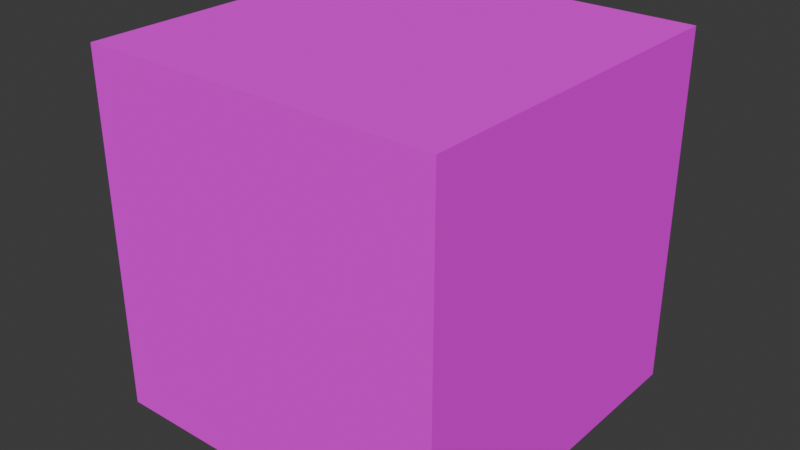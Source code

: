 # Source: lod_tools_material_merge_bake.blend  (saved by Blender 4.0.36; exported with 4.5.12 LTS)
import bpy
from mathutils import Matrix  # noqa: F401  (used for matrix-valued properties, if any)

bpy.ops.wm.read_factory_settings(use_empty=True)
scene = bpy.context.scene
scene.name = 'Scene'

# ---- images (referenced by path relative to the original .blend; pixels are not part of the script)
import os
ASSET_DIR = os.environ.get("B2B_ASSET_DIR", "")  # directory of the original .blend (textures are referenced by path, not embedded)
HERE = os.path.dirname(os.path.abspath(__file__))  # packed textures are extracted next to this script under _unpacked/

def load_image(name, relpath, width, height, colorspace="sRGB"):
    """Load a texture the original file referenced (path relative to the .blend, or extracted next to this script)."""
    p = next((c for c in (os.path.join(HERE, relpath), os.path.join(ASSET_DIR, relpath)) if relpath and os.path.exists(c)), "")
    if p:
        img = bpy.data.images.load(p, check_existing=True)
        img.name = name
    else:  # same state as the original file: an image datablock whose file is absent (Cycles renders it pink)
        img = bpy.data.images.new(name, width, height)
        img.source = "FILE"
        img.filepath = "//" + (relpath or name)
    img.colorspace_settings.name = colorspace
    return img
img_a = load_image('a', '', 64, 64, 'sRGB')
img_b = load_image('b', '', 64, 64, 'sRGB')

# ---- materials (node trees are filled in below, after node groups)
mat_default_a = bpy.data.materials.new('default_a')
mat_default_a.use_transparent_shadow = False
mat_default_b = bpy.data.materials.new('default_b')
mat_default_b.use_transparent_shadow = False

# ---- material node trees
mat_default_a.use_nodes = True; mat_default_a.node_tree.nodes.clear()
_N = mat_default_a.node_tree.nodes; _L = mat_default_a.node_tree.links
n0 = _N.new('ShaderNodeBsdfPrincipled'); n0.name = 'Principled BSDF'; n0.location = (-300, 0)
n0.inputs[3].default_value = 1.45
n0.inputs[13].default_value = 0.0
n1 = _N.new('ShaderNodeOutputMaterial'); n1.name = 'Material Output'; n1.location = (0, 0)
n2 = _N.new('ShaderNodeUVMap'); n2.name = 'UVMap 0'; n2.location = (-4200, 300)
n2.label = 'UVMap 0'
n2.uv_map = 'UVMap 0'
n3 = _N.new('ShaderNodeTexImage'); n3.name = 'DiffuseSampler'; n3.location = (-1000, 400)
n3.label = 'DiffuseSampler'
n3.image = img_a
n4 = _N.new('NodeUndefined'); n4.name = 'matMaterialColorScale'; n4.location = (1070, -200)
n4.label = 'matMaterialColorScale'
n5 = _N.new('NodeUndefined'); n5.name = 'HardAlphaBlend'; n5.location = (1235, -200)
n5.label = 'HardAlphaBlend'
n6 = _N.new('NodeUndefined'); n6.name = 'useTessellation'; n6.location = (1400, -200)
n6.label = 'useTessellation'
n7 = _N.new('NodeUndefined'); n7.name = 'wetnessMultiplier'; n7.location = (1565, -200)
n7.label = 'wetnessMultiplier'
n8 = _N.new('NodeUndefined'); n8.name = 'globalAnimUV1'; n8.location = (1070, -350)
n8.label = 'globalAnimUV1'
n9 = _N.new('NodeUndefined'); n9.name = 'globalAnimUV0'; n9.location = (1235, -350)
n9.label = 'globalAnimUV0'
n10 = _N.new('ShaderNodeMath'); n10.name = 'Math'; n10.location = (-2700, -600)
n10.operation = 'SUBTRACT'
n10.inputs[1].default_value = 1.0
n11 = _N.new('ShaderNodeMath'); n11.name = 'Math.001'; n11.location = (-2400, -600)
n11.operation = 'MULTIPLY'
n11.inputs[1].default_value = -1.0
n12 = _N.new('ShaderNodeSeparateXYZ'); n12.name = 'Separate XYZ'; n12.location = (-3000, -600)
n13 = _N.new('ShaderNodeCombineXYZ'); n13.name = 'Combine XYZ'; n13.location = (-2100, -300)
n13.inputs[2].default_value = 1.0
n14 = _N.new('ShaderNodeVectorMath'); n14.name = 'Vector Math'; n14.location = (-1200, 0)
n14.operation = 'DOT_PRODUCT'
n15 = _N.new('ShaderNodeVectorMath'); n15.name = 'Vector Math.001'; n15.location = (-1800, -300)
n15.operation = 'DOT_PRODUCT'
n16 = _N.new('ShaderNodeMath'); n16.name = 'Math.002'; n16.location = (-1500, -300)
n16.operation = 'SUBTRACT'
n16.inputs[1].default_value = 1.0
n17 = _N.new('ShaderNodeMath'); n17.name = 'Math.003'; n17.location = (-1200, -300)
n17.operation = 'MULTIPLY'
n17.inputs[1].default_value = -1.0
n18 = _N.new('ShaderNodeCombineXYZ'); n18.name = 'Combine XYZ.001'; n18.location = (-900, 0)
_L.new(n0.outputs[0], n1.inputs[0])
_L.new(n3.outputs[0], n0.inputs[0])
_L.new(n3.outputs[1], n0.inputs[4])
_L.new(n2.outputs[0], n12.inputs[0])
_L.new(n12.outputs[1], n10.inputs[0])
_L.new(n10.outputs[0], n11.inputs[0])
_L.new(n12.outputs[0], n13.inputs[0])
_L.new(n11.outputs[0], n13.inputs[1])
_L.new(n13.outputs[0], n14.inputs[0])
_L.new(n13.outputs[0], n15.inputs[0])
_L.new(n15.outputs[1], n16.inputs[0])
_L.new(n16.outputs[0], n17.inputs[0])
_L.new(n14.outputs[1], n18.inputs[0])
_L.new(n17.outputs[0], n18.inputs[1])
_L.new(n18.outputs[0], n3.inputs[0])
n1.is_active_output = True
mat_default_b.use_nodes = True; mat_default_b.node_tree.nodes.clear()
_N = mat_default_b.node_tree.nodes; _L = mat_default_b.node_tree.links
n0 = _N.new('ShaderNodeBsdfPrincipled'); n0.name = 'Principled BSDF'; n0.location = (-300, 0)
n0.inputs[3].default_value = 1.45
n0.inputs[13].default_value = 0.0
n1 = _N.new('ShaderNodeOutputMaterial'); n1.name = 'Material Output'; n1.location = (0, 0)
n2 = _N.new('ShaderNodeUVMap'); n2.name = 'UVMap 0'; n2.location = (-4200, 300)
n2.label = 'UVMap 0'
n2.uv_map = 'UVMap 0'
n3 = _N.new('ShaderNodeTexImage'); n3.name = 'DiffuseSampler'; n3.location = (-1000, 400)
n3.label = 'DiffuseSampler'
n3.image = img_b
n4 = _N.new('NodeUndefined'); n4.name = 'matMaterialColorScale'; n4.location = (1070, -200)
n4.label = 'matMaterialColorScale'
n5 = _N.new('NodeUndefined'); n5.name = 'HardAlphaBlend'; n5.location = (1235, -200)
n5.label = 'HardAlphaBlend'
n6 = _N.new('NodeUndefined'); n6.name = 'useTessellation'; n6.location = (1400, -200)
n6.label = 'useTessellation'
n7 = _N.new('NodeUndefined'); n7.name = 'wetnessMultiplier'; n7.location = (1565, -200)
n7.label = 'wetnessMultiplier'
n8 = _N.new('NodeUndefined'); n8.name = 'globalAnimUV1'; n8.location = (1070, -350)
n8.label = 'globalAnimUV1'
n9 = _N.new('NodeUndefined'); n9.name = 'globalAnimUV0'; n9.location = (1235, -350)
n9.label = 'globalAnimUV0'
n10 = _N.new('ShaderNodeMath'); n10.name = 'Math'; n10.location = (-2700, -600)
n10.operation = 'SUBTRACT'
n10.inputs[1].default_value = 1.0
n11 = _N.new('ShaderNodeMath'); n11.name = 'Math.001'; n11.location = (-2400, -600)
n11.operation = 'MULTIPLY'
n11.inputs[1].default_value = -1.0
n12 = _N.new('ShaderNodeSeparateXYZ'); n12.name = 'Separate XYZ'; n12.location = (-3000, -600)
n13 = _N.new('ShaderNodeCombineXYZ'); n13.name = 'Combine XYZ'; n13.location = (-2100, -300)
n13.inputs[2].default_value = 1.0
n14 = _N.new('ShaderNodeVectorMath'); n14.name = 'Vector Math'; n14.location = (-1200, 0)
n14.operation = 'DOT_PRODUCT'
n15 = _N.new('ShaderNodeVectorMath'); n15.name = 'Vector Math.001'; n15.location = (-1800, -300)
n15.operation = 'DOT_PRODUCT'
n16 = _N.new('ShaderNodeMath'); n16.name = 'Math.002'; n16.location = (-1500, -300)
n16.operation = 'SUBTRACT'
n16.inputs[1].default_value = 1.0
n17 = _N.new('ShaderNodeMath'); n17.name = 'Math.003'; n17.location = (-1200, -300)
n17.operation = 'MULTIPLY'
n17.inputs[1].default_value = -1.0
n18 = _N.new('ShaderNodeCombineXYZ'); n18.name = 'Combine XYZ.001'; n18.location = (-900, 0)
_L.new(n0.outputs[0], n1.inputs[0])
_L.new(n3.outputs[0], n0.inputs[0])
_L.new(n3.outputs[1], n0.inputs[4])
_L.new(n2.outputs[0], n12.inputs[0])
_L.new(n12.outputs[1], n10.inputs[0])
_L.new(n10.outputs[0], n11.inputs[0])
_L.new(n12.outputs[0], n13.inputs[0])
_L.new(n11.outputs[0], n13.inputs[1])
_L.new(n13.outputs[0], n14.inputs[0])
_L.new(n13.outputs[0], n15.inputs[0])
_L.new(n15.outputs[1], n16.inputs[0])
_L.new(n16.outputs[0], n17.inputs[0])
_L.new(n14.outputs[1], n18.inputs[0])
_L.new(n17.outputs[0], n18.inputs[1])
_L.new(n18.outputs[0], n3.inputs[0])
n1.is_active_output = True

# ---- world
world_world = bpy.data.worlds.new('World'); scene.world = world_world
world_world.use_nodes = True; world_world.node_tree.nodes.clear()
_N = world_world.node_tree.nodes; _L = world_world.node_tree.links
n0 = _N.new('ShaderNodeOutputWorld'); n0.name = 'World Output'; n0.location = (300, 300)
n1 = _N.new('ShaderNodeBackground'); n1.name = 'Background'; n1.location = (10, 300)
n1.inputs[0].default_value = (0.05088, 0.05088, 0.05088, 1.0)
_L.new(n1.outputs[0], n0.inputs[0])
n0.is_active_output = True
world_world.color = (0.05088, 0.05088, 0.05088)
world_world.use_sun_shadow = False
world_world.sun_shadow_jitter_overblur = 0.0

# ---- meshes
me_cube = bpy.data.meshes.new('Cube')
me_cube.from_pydata([(1.0, 1.0, 1.0), (1.0, 1.0, -1.0), (1.0, -1.0, 1.0), (1.0, -1.0, -1.0), (-1.0, 1.0, 1.0), (-1.0, 1.0, -1.0), (-1.0, -1.0, 1.0), (-1.0, -1.0, -1.0)], [], [(0, 4, 6, 2), (3, 2, 6, 7), (7, 6, 4, 5), (5, 1, 3, 7), (1, 0, 2, 3), (5, 4, 0, 1)])
me_cube.polygons.foreach_set('material_index', [1, 0, 1, 0, 0, 0])
_uv = me_cube.uv_layers.new(name='UVMap 0')
_uv.uv.foreach_set('vector', [0.625, 0.5, 0.875, 0.5, 0.875, 0.75, 0.625, 0.75, 0.375, 0.75, 0.625, 0.75, 0.625, 1.0, 0.375, 1.0, 0.375, 0.0, 0.625, 0.0, 0.625, 0.25, 0.375, 0.25, 0.125, 0.5, 0.375, 0.5, 0.375, 0.75, 0.125, 0.75, 0.375, 0.5, 0.625, 0.5, 0.625, 0.75, 0.375, 0.75, 0.375, 0.25, 0.625, 0.25, 0.625, 0.5, 0.375, 0.5])
_ca = me_cube.color_attributes.new('Color 1', 'BYTE_COLOR', 'CORNER')
_ca.data.foreach_set('color', [1.0, 1.0, 1.0, 1.0, 1.0, 1.0, 1.0, 1.0, 1.0, 1.0, 1.0, 1.0, 1.0, 1.0, 1.0, 1.0, 1.0, 1.0, 1.0, 1.0, 1.0, 1.0, 1.0, 1.0, 1.0, 1.0, 1.0, 1.0, 1.0, 1.0, 1.0, 1.0, 1.0, 1.0, 1.0, 1.0, 1.0, 1.0, 1.0, 1.0, 1.0, 1.0, 1.0, 1.0, 1.0, 1.0, 1.0, 1.0, 1.0, 1.0, 1.0, 1.0, 1.0, 1.0, 1.0, 1.0, 1.0, 1.0, 1.0, 1.0, 1.0, 1.0, 1.0, 1.0, 1.0, 1.0, 1.0, 1.0, 1.0, 1.0, 1.0, 1.0, 1.0, 1.0, 1.0, 1.0, 1.0, 1.0, 1.0, 1.0, 1.0, 1.0, 1.0, 1.0, 1.0, 1.0, 1.0, 1.0, 1.0, 1.0, 1.0, 1.0, 1.0, 1.0, 1.0, 1.0])
me_cube.materials.append(mat_default_a)
me_cube.materials.append(mat_default_b)
me_cube.use_mirror_vertex_groups = False
me_cube.update()

# ---- objects
ob_mesh_to_bake = bpy.data.objects.new('mesh_to_bake', me_cube)

# ---- transforms, parenting, visibility, modifiers, constraints
ob_mesh_to_bake.location = (0.0, 0.0, 0.0)
ob_mesh_to_bake.lock_rotations_4d = False
ob_mesh_to_bake.empty_display_type = 'ARROWS'
ob_mesh_to_bake.lineart.crease_threshold = 0.0

# ---- collection membership
scene.collection.objects.link(ob_mesh_to_bake)

# ---- scene / render settings (as saved in the file)
scene.frame_start = 1; scene.frame_end = 250; scene.frame_set(1)
scene.render.engine = 'BLENDER_EEVEE_NEXT'
scene.cycles.sampling_pattern = 'TABULATED_SOBOL'
bpy.context.view_layer.update()

# ---- added for rendering (the .blend has no active camera and no usable light): camera, sun
cam_auto = bpy.data.cameras.new('AutoCamera')
cam_auto.lens = 50.0
cam_auto.sensor_width = 36.0
cam_auto.clip_end = 1000.0
ob_auto_camera = bpy.data.objects.new('AutoCamera', cam_auto)
scene.collection.objects.link(ob_auto_camera)
ob_auto_camera.location = (3.20507, -3.84609, 2.56406)
ob_auto_camera.rotation_euler = (1.09748, -7.21219e-08, 0.694738)
scene.camera = ob_auto_camera
light_auto_sun = bpy.data.lights.new('AutoSun', 'SUN')
light_auto_sun.energy = 3.0
light_auto_sun.angle = 0.0523599
ob_auto_sun = bpy.data.objects.new('AutoSun', light_auto_sun)
scene.collection.objects.link(ob_auto_sun)
ob_auto_sun.rotation_euler = (0.872665, 0.174533, 0.523599)
bpy.context.view_layer.update()
